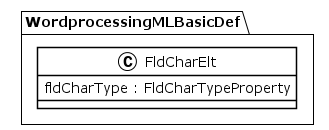

The diagram above was rendered by PlantUML. Its source (embedded in the PNG):
@startuml
!theme plain
package WordprocessingMLBasicDef {
class FldCharElt {
	 fldCharType : FldCharTypeProperty
}
}
@enduml